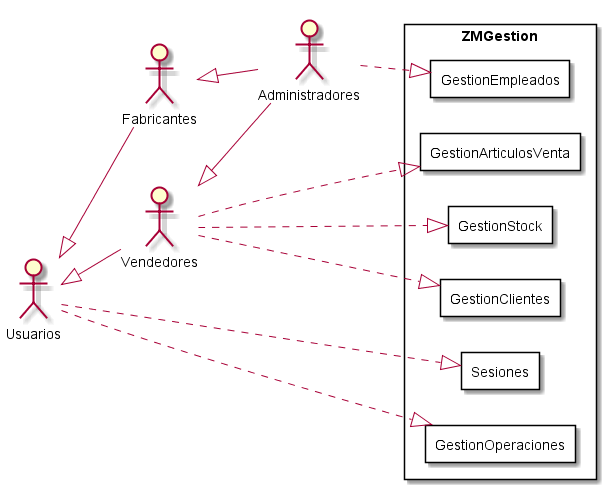

The diagram above was rendered by PlantUML. Its source (embedded in the PNG):
@startuml DiagramaSubsistema
top to bottom direction
:Usuarios: 
:Administradores: 
:Vendedores:
:Fabricantes:

Usuarios <|-- Vendedores
Usuarios <|-- Fabricantes
Vendedores <|-- Administradores
Fabricantes <|-- Administradores


left to right direction

rectangle ZMGestion{
    rectangle Sesiones{
    }
    rectangle GestionEmpleados{
        
    }
    rectangle GestionArticulosVenta{
        
    }
    rectangle GestionOperaciones{
        
    }
    rectangle GestionStock{
        
    }
    
    rectangle GestionClientes{
    }

    Usuarios  ..|> Sesiones
    Administradores ..|> GestionEmpleados
    Usuarios ..|> GestionOperaciones
    Vendedores  ..|> GestionStock
    Vendedores  ..|> GestionArticulosVenta
    Vendedores ..|> GestionClientes
}

@enduml